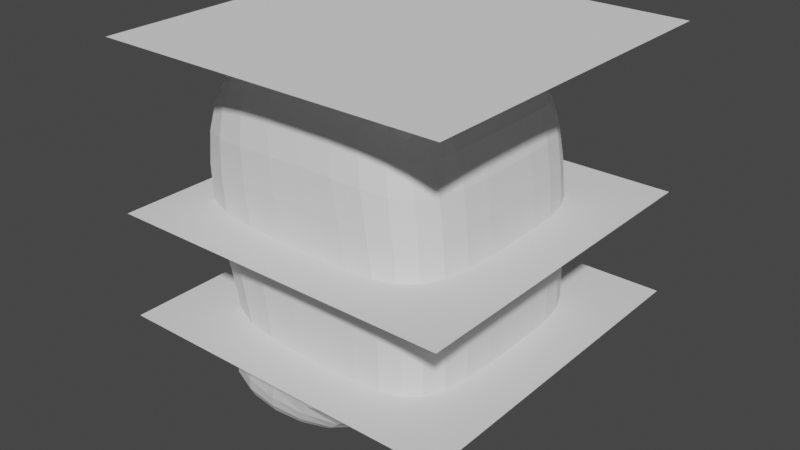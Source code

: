 # Source: 11-Cabeza.blend  (saved by Blender 3.4.6; exported with 4.5.12 LTS)
import bpy
from mathutils import Matrix  # noqa: F401  (used for matrix-valued properties, if any)

bpy.ops.wm.read_factory_settings(use_empty=True)
scene = bpy.context.scene
scene.name = 'Scene'

# ---- collections
col_collection = bpy.data.collections.new('Collection'); scene.collection.children.link(col_collection)

# ---- world
world_world = bpy.data.worlds.new('World'); scene.world = world_world
world_world.use_nodes = True; world_world.node_tree.nodes.clear()
_N = world_world.node_tree.nodes; _L = world_world.node_tree.links
n0 = _N.new('ShaderNodeOutputWorld'); n0.name = 'World Output'; n0.location = (300, 300)
n1 = _N.new('ShaderNodeBackground'); n1.name = 'Background'; n1.location = (10, 300)
n1.inputs[0].default_value = (0.05088, 0.05088, 0.05088, 1.0)
_L.new(n1.outputs[0], n0.inputs[0])
n0.is_active_output = True
world_world.color = (0.05088, 0.05088, 0.05088)
world_world.use_sun_shadow = False
world_world.sun_shadow_jitter_overblur = 0.0

# ---- meshes
me_plane = bpy.data.meshes.new('Plane')
me_plane.from_pydata([(-1.0, -1.0, 0.0), (1.0, -1.0, 0.0), (-1.0, 1.0, 0.0), (1.0, 1.0, 0.0)], [], [(0, 1, 3, 2)])
_uv = me_plane.uv_layers.new(name='UVMap')
_uv.uv.foreach_set('vector', [0.0, 0.0, 1.0, 0.0, 1.0, 1.0, 0.0, 1.0])
me_plane.update()
me_plane_001 = bpy.data.meshes.new('Plane.001')
me_plane_001.from_pydata([(-1.0, -1.0, 0.0), (1.0, -1.0, 0.0), (-1.0, 1.0, 0.0), (1.0, 1.0, 0.0)], [], [(0, 1, 3, 2)])
_uv = me_plane_001.uv_layers.new(name='UVMap')
_uv.uv.foreach_set('vector', [0.0, 0.0, 1.0, 0.0, 1.0, 1.0, 0.0, 1.0])
me_plane_001.update()
me_plane_002 = bpy.data.meshes.new('Plane.002')
me_plane_002.from_pydata([(-1.0, -1.0, 0.0), (1.0, -1.0, 0.0), (-1.0, 1.0, 0.0), (1.0, 1.0, 0.0)], [], [(0, 1, 3, 2)])
_uv = me_plane_002.uv_layers.new(name='UVMap')
_uv.uv.foreach_set('vector', [0.0, 0.0, 1.0, 0.0, 1.0, 1.0, 0.0, 1.0])
me_plane_002.update()
me_cube_001 = bpy.data.meshes.new('Cube.001')
me_cube_001.from_pydata([(-0.8445, 0.0, -0.1887), (-0.8862, 0.0, 1.525), (-0.8445, 0.7211, -0.1887), (-0.8862, 0.7211, 1.525), (0.2015, 0.0, -0.2835), (-0.1664, 0.0, 1.658), (0.2015, 0.7211, -0.2835), (-0.1664, 0.7211, 1.658), (0.6316, 0.7211, 1.525), (0.7302, 0.7211, -0.4694), (0.7302, 0.0, -0.4694), (0.6316, 0.0, 1.525), (-1.0, 0.7211, -0.5404), (-1.0, 0.0, -0.5404), (0.2015, 0.7211, -0.5404), (0.2015, 0.0, -0.5404), (-1.049, 0.0, 0.6496), (-1.049, 0.7211, 0.6496), (0.2015, 0.7211, 0.6837), (0.6998, 0.7211, 0.6837), (0.6998, 0.0, 0.6837), (-0.7572, 0.7211, 0.09037), (0.2015, 0.7211, 0.04485), (-0.7572, 0.0, 0.09037), (0.6998, 0.7211, 0.04485), (0.6998, 0.0, 0.04485)], [], [(16, 1, 3, 17), (17, 3, 7, 18), (21, 17, 18, 22), (24, 19, 20, 25), (0, 2, 12, 13), (7, 3, 1, 5), (19, 8, 11, 20), (4, 6, 9, 10), (7, 5, 11, 8), (18, 7, 8, 19), (12, 14, 15, 13), (6, 4, 15, 14), (22, 18, 19, 24), (2, 6, 14, 12), (23, 16, 17, 21), (0, 23, 21, 2), (6, 22, 24, 9), (9, 24, 25, 10), (2, 21, 22, 6)])
_uv = me_cube_001.uv_layers.new(name='UVMap')
_uv.uv.foreach_set('vector', [0.5, 0.0, 0.625, 0.0, 0.625, 0.25, 0.5, 0.25, 0.5, 0.25, 0.625, 0.25, 0.625, 0.5, 0.5, 0.5, 0.4305, 0.25, 0.5, 0.25, 0.5, 0.5, 0.4305, 0.5, 0.4305, 0.5, 0.5, 0.5, 0.5, 0.75, 0.4305, 0.75, 0.375, 0.0, 0.375, 0.25, 0.375, 0.25, 0.375, 0.0, 0.625, 0.5, 0.875, 0.5, 0.875, 0.75, 0.625, 0.75, 0.5, 0.5, 0.625, 0.5, 0.625, 0.75, 0.5, 0.75, 0.375, 0.75, 0.375, 0.5, 0.375, 0.5, 0.375, 0.75, 0.625, 0.5, 0.625, 0.75, 0.625, 0.75, 0.625, 0.5, 0.5, 0.5, 0.625, 0.5, 0.625, 0.5, 0.5, 0.5, 0.125, 0.5, 0.375, 0.5, 0.375, 0.75, 0.125, 0.75, 0.375, 0.5, 0.375, 0.75, 0.375, 0.75, 0.375, 0.5, 0.4305, 0.5, 0.5, 0.5, 0.5, 0.5, 0.4305, 0.5, 0.375, 0.25, 0.375, 0.5, 0.375, 0.5, 0.375, 0.25, 0.4305, 0.0, 0.5, 0.0, 0.5, 0.25, 0.4305, 0.25, 0.375, 0.0, 0.4305, 0.0, 0.4305, 0.25, 0.375, 0.25, 0.375, 0.5, 0.4305, 0.5, 0.4305, 0.5, 0.375, 0.5, 0.375, 0.5, 0.4305, 0.5, 0.4305, 0.75, 0.375, 0.75, 0.375, 0.25, 0.4305, 0.25, 0.4305, 0.5, 0.375, 0.5])
me_cube_001.update()

# ---- objects
ob_referenciafrente = bpy.data.objects.new('referenciaFrente', None)
ob_referencialado = bpy.data.objects.new('referenciaLado', None)
ob_ajustecabeza = bpy.data.objects.new('ajusteCabeza', me_plane)
ob_ajusteojos = bpy.data.objects.new('ajusteOjos', me_plane_001)
ob_ajusteboca = bpy.data.objects.new('ajusteBoca', me_plane_002)
ob_cabreza = bpy.data.objects.new('Cabreza', me_cube_001)
ob_ejesimetria = bpy.data.objects.new('ejeSimetria', None)

# ---- transforms, parenting, visibility, modifiers, constraints
ob_referenciafrente.location = (0.0, 0.0, 0.0)
ob_referenciafrente.rotation_euler = (0.0, -1.571, 0.0)
ob_referenciafrente.empty_display_type = 'IMAGE'
ob_referenciafrente.empty_display_size = 5.0
ob_referencialado.location = (0.0, 0.0, -0.1872)
ob_referencialado.rotation_euler = (0.0, -1.571, 1.571)
ob_referencialado.empty_display_type = 'IMAGE'
ob_referencialado.empty_display_size = 5.0
ob_ajustecabeza.location = (0.0, 0.0, 1.631)
ob_ajusteojos.location = (0.0, 0.0, 0.6983)
ob_ajusteboca.location = (0.0, 0.0, 0.08997)
ob_cabreza.location = (0.0, 0.0, 0.0)
_m = ob_cabreza.modifiers.new('Mirror', 'MIRROR')
_m.use_axis = (False, True, False)
_m.use_clip = True
_m.mirror_object = ob_ejesimetria
_m = ob_cabreza.modifiers.new('Subdivision', 'SUBSURF')
ob_ejesimetria.location = (0.0, 0.0, 0.0)

# ---- collection membership
col_collection.objects.link(ob_referenciafrente)
col_collection.objects.link(ob_referencialado)
col_collection.objects.link(ob_ajustecabeza)
col_collection.objects.link(ob_ajusteojos)
col_collection.objects.link(ob_ajusteboca)
col_collection.objects.link(ob_cabreza)
col_collection.objects.link(ob_ejesimetria)

# ---- scene / render settings (as saved in the file)
scene.frame_start = 1; scene.frame_end = 250; scene.frame_set(1)
scene.render.engine = 'BLENDER_EEVEE_NEXT'
scene.cycles.sampling_pattern = 'TABULATED_SOBOL'
scene.cycles.use_light_tree = False
scene.view_settings.view_transform = 'Filmic'
bpy.context.view_layer.update()

# ---- added for rendering (the .blend has no active camera and no usable light): camera, sun
cam_auto = bpy.data.cameras.new('AutoCamera')
cam_auto.lens = 50.0
cam_auto.sensor_width = 36.0
cam_auto.clip_end = 1000.0
ob_auto_camera = bpy.data.objects.new('AutoCamera', cam_auto)
scene.collection.objects.link(ob_auto_camera)
ob_auto_camera.location = (3.31524, -4.00787, 3.23055)
ob_auto_camera.rotation_euler = (1.09748, -7.21219e-08, 0.694738)
scene.camera = ob_auto_camera
light_auto_sun = bpy.data.lights.new('AutoSun', 'SUN')
light_auto_sun.energy = 3.0
light_auto_sun.angle = 0.0523599
ob_auto_sun = bpy.data.objects.new('AutoSun', light_auto_sun)
scene.collection.objects.link(ob_auto_sun)
ob_auto_sun.rotation_euler = (0.872665, 0.174533, 0.523599)
bpy.context.view_layer.update()
